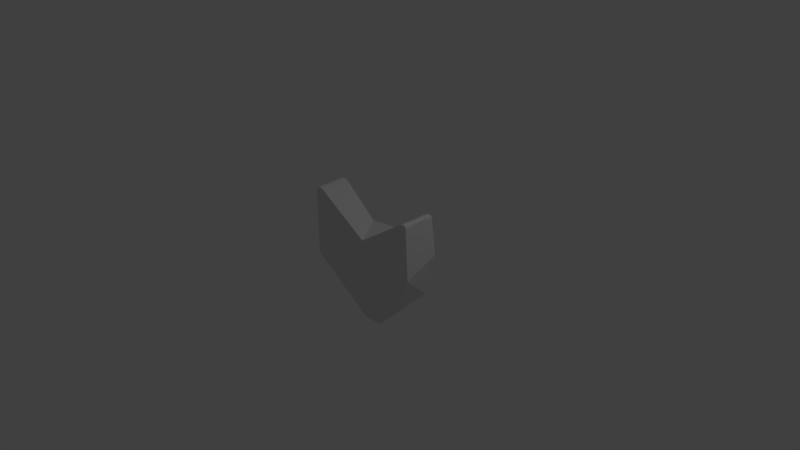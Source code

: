 # Source: hearth.blend  (saved by Blender 2.77.0; exported with 4.5.12 LTS)
import bpy
from mathutils import Matrix  # noqa: F401  (used for matrix-valued properties, if any)

bpy.ops.wm.read_factory_settings(use_empty=True)
scene = bpy.context.scene
scene.name = 'Scene'

# ---- collections
col_collection_1 = bpy.data.collections.new('Collection 1'); scene.collection.children.link(col_collection_1)

# ---- materials (node trees are filled in below, after node groups)
mat_material = bpy.data.materials.new('Material')
mat_material.alpha_threshold = 0.0
mat_material.use_transparent_shadow = False
mat_material.roughness = 0.5
mat_material.line_color = (0.0, 0.0, 0.0, 1.0)

# ---- material node trees

# ---- world
world_world = bpy.data.worlds.new('World'); scene.world = world_world
world_world.color = (0.05088, 0.05088, 0.05088)
world_world.use_sun_shadow = False
world_world.sun_shadow_jitter_overblur = 0.0
world_world.cycles.sampling_method = 'MANUAL'

# ---- cameras
cam_camera = bpy.data.cameras.new('Camera')
cam_camera.clip_end = 100.0
cam_camera.lens = 35.0
cam_camera.sensor_width = 32.0
cam_camera.sensor_height = 18.0
cam_camera.ortho_scale = 7.314
cam_camera.dof.focus_distance = 0.0
cam_camera.dof.aperture_fstop = 128.0

# ---- lights
light_lamp = bpy.data.lights.new('Lamp', 'POINT')
light_lamp.transmission_factor = 0.0
light_lamp.cutoff_distance = 30.0
light_lamp.energy = 100.0
light_lamp.shadow_buffer_clip_start = 1.001
light_lamp.shadow_soft_size = 0.1
light_lamp.shadow_maximum_resolution = 0.006
light_lamp.use_absolute_resolution = True

# ---- meshes
me_cube = bpy.data.meshes.new('Cube')
me_cube.from_pydata([(0.7178, 0.7082, 0.7435), (-0.7178, 0.7082, 0.7435), (0.7178, -0.7258, 0.743), (-0.7178, -0.7258, 0.743), (-0.7177, -0.005013, 0.7419), (0.7177, -0.005104, 0.7418), (0.002084, -0.6332, 0.2617), (0.7328, 0.7425, -0.3699), (0.8843, 0.7732, 0.2432), (0.8353, 0.7414, 0.7222), (-0.8366, -0.7584, 0.7046), (-0.8353, 0.7414, 0.7222), (-0.8362, -0.6194, 0.7187), (-0.8339, 0.6538, 0.7644), (0.8339, 0.29, 0.7573), (0.08802, 0.009519, -1.025), (0.5942, -0.5962, -0.553), (0.8746, -0.808, 0.04138), (0.2746, 0.624, 0.4072), (-0.1221, 0.1161, -0.9996), (-0.608, 0.6099, -0.5449), (-0.1881, 0.6137, 0.3537), (-0.8803, 0.7893, 0.1527), (-0.1415, -0.156, -0.9895), (-0.8317, -0.7935, -0.1949), (0.7178, 0.7082, 0.7435), (0.8353, 0.7414, 0.7222), (0.8348, -0.7581, 0.7257), (0.7178, -0.7258, 0.743), (0.825, -0.754, 0.7546), (0.7994, -0.7463, 0.7679), (0.7617, -0.7364, 0.7651), (-0.7178, -0.7258, 0.743), (-0.8366, -0.7584, 0.7046), (-0.8353, 0.7414, 0.7222), (-0.7178, 0.7082, 0.7435), (-0.825, 0.7362, 0.7451), (-0.7992, 0.7296, 0.7649), (-0.7619, 0.7201, 0.764), (0.7177, 0.605, 0.7431), (0.8345, 0.6412, 0.7284), (0.7994, 0.7309, 0.7694), (0.7619, 0.7203, 0.7654), (0.825, 0.7384, 0.7547), (0.7177, -0.6227, 0.7427), (-0.7177, -0.6227, 0.7427), (-0.835, -0.6557, 0.7106), (-0.7617, -0.7359, 0.7635), (-0.8254, -0.7536, 0.7435), (-0.7996, -0.7457, 0.7623), (-0.835, 0.6231, 0.7094), (-0.7177, 0.605, 0.7431)], [], [(28, 44, 5, 2), (4, 45, 32, 3), (11, 13, 50, 34), (1, 22, 11, 34, 36, 37, 38, 35), (25, 0, 5, 39), (14, 9, 26, 40), (40, 27, 14), (46, 50, 12), (5, 18, 6), (21, 6, 18), (21, 1, 4), (6, 3, 32, 47, 49, 48, 33, 10), (17, 27, 29, 30, 31, 28, 2, 6), (4, 3, 6), (12, 10, 33, 46), (17, 6, 24), (23, 16, 24), (15, 16, 23), (20, 15, 19), (21, 7, 22), (4, 1, 35, 51), (7, 16, 15), (17, 14, 27), (9, 14, 8), (22, 12, 13), (24, 22, 20), (22, 13, 11), (6, 10, 24), (36, 34, 50), (25, 39, 42), (39, 5, 42), (41, 30, 43), (5, 31, 42), (30, 29, 43), (32, 45, 47), (45, 4, 47), (47, 38, 49), (48, 36, 50), (38, 37, 49), (25, 42, 41, 43, 26, 9, 8, 0), (13, 12, 50), (21, 4, 6), (0, 18, 5), (2, 5, 6), (15, 23, 19), (24, 16, 17), (1, 21, 22), (22, 7, 20), (18, 8, 21), (8, 7, 21), (7, 15, 20), (0, 8, 18), (17, 8, 14), (7, 17, 16), (17, 7, 8), (23, 20, 19), (24, 12, 22), (20, 23, 24), (24, 10, 12), (44, 28, 31), (51, 35, 38), (26, 43, 40), (40, 43, 27), (41, 42, 30), (42, 31, 30), (43, 29, 27), (5, 44, 31), (33, 48, 46), (46, 48, 50), (47, 4, 38), (48, 49, 36), (49, 37, 36), (4, 51, 38)])
me_cube.materials.append(mat_material)
me_cube.use_remesh_preserve_volume = False
me_cube.use_remesh_preserve_attributes = False
me_cube.use_mirror_vertex_groups = False
me_cube.update()

# ---- objects
ob_cube = bpy.data.objects.new('Cube', me_cube)
ob_lamp = bpy.data.objects.new('Lamp', light_lamp)
ob_camera = bpy.data.objects.new('Camera', cam_camera)

# ---- transforms, parenting, visibility, modifiers, constraints
ob_cube.location = (0.0, 0.0, 0.0)
ob_cube.scale = (1.0, 0.2906, 1.0)
ob_cube.lock_rotations_4d = False
ob_cube.empty_display_type = 'ARROWS'
ob_cube.lineart.crease_threshold = 0.0
ob_lamp.location = (4.076, 1.005, 5.904)
ob_lamp.rotation_euler = (0.6503, 0.05522, 1.866)
ob_lamp.lock_rotations_4d = False
ob_lamp.empty_display_type = 'ARROWS'
ob_lamp.color = (0.0, 0.0, 0.0, 0.0)
ob_lamp.lineart.crease_threshold = 0.0
ob_camera.location = (7.481, -6.508, 5.344)
ob_camera.rotation_euler = (1.109, 0.01082, 0.8149)
ob_camera.lock_rotations_4d = False
ob_camera.empty_display_type = 'ARROWS'
ob_camera.color = (0.0, 0.0, 0.0, 0.0)
ob_camera.display_type = 'WIRE'
ob_camera.lineart.crease_threshold = 0.0

# ---- collection membership
col_collection_1.objects.link(ob_cube)
col_collection_1.objects.link(ob_lamp)
col_collection_1.objects.link(ob_camera)

# ---- scene / render settings (as saved in the file)
scene.camera = ob_camera
scene.frame_start = 1; scene.frame_end = 250; scene.frame_set(1)
scene.render.engine = 'BLENDER_EEVEE_NEXT'
scene.render.resolution_percentage = 50
scene.render.dither_intensity = 0.0
scene.cycles.use_denoising = False
scene.cycles.samples = 128
scene.cycles.sampling_pattern = 'TABULATED_SOBOL'
scene.cycles.light_sampling_threshold = 0.0
scene.cycles.use_adaptive_sampling = False
scene.cycles.use_light_tree = False
scene.cycles.blur_glossy = 0.0
scene.cycles.sample_clamp_indirect = 0.0
scene.view_settings.view_transform = 'Standard'
bpy.context.view_layer.update()

